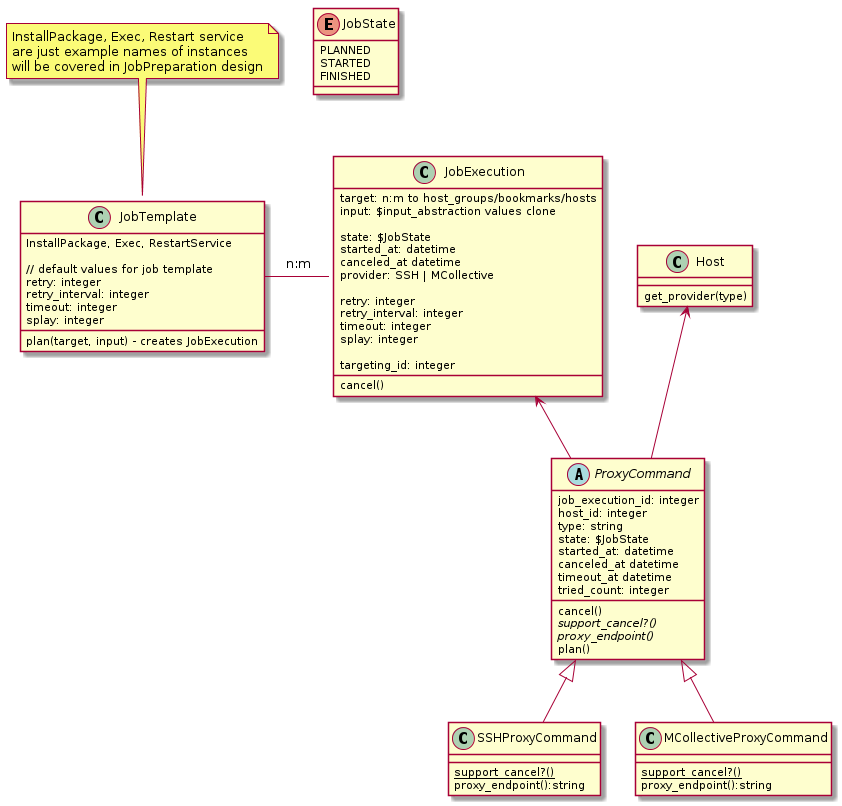

The diagram above was rendered by PlantUML. Its source (embedded in the PNG):
@startuml


class JobTemplate {
  InstallPackage, Exec, RestartService

  // default values for job template
  retry: integer
  retry_interval: integer
  timeout: integer
  splay: integer

  plan(target, input) - creates JobExecution
}
note top of JobTemplate: InstallPackage, Exec, Restart service\nare just example names of instances\nwill be covered in JobPreparation design

class Host {
  get_provider(type)
}

class JobExecution {
  target: n:m to host_groups/bookmarks/hosts
  input: $input_abstraction values clone

  state: $JobState
  started_at: datetime
  canceled_at datetime
  provider: SSH | MCollective

  retry: integer
  retry_interval: integer
  timeout: integer
  splay: integer

  targeting_id: integer

  cancel()
}

abstract class ProxyCommand {
  job_execution_id: integer
  host_id: integer
  type: string
  state: $JobState
  started_at: datetime
  canceled_at datetime
  timeout_at datetime
  tried_count: integer
  cancel()
  {abstract} support_cancel?()
  {abstract} proxy_endpoint()
  plan()
}

class SSHProxyCommand {
  {static} support_cancel?()
  proxy_endpoint():string
}

class MCollectiveProxyCommand {
  {static} support_cancel?()
  proxy_endpoint():string
}

enum JobState {
PLANNED
STARTED
FINISHED
}

JobTemplate - JobExecution : n:m
JobExecution <-- ProxyCommand
Host <-- ProxyCommand

ProxyCommand <|-- SSHProxyCommand
ProxyCommand <|-- MCollectiveProxyCommand

 skinparam backgroundColor transparent

@enduml